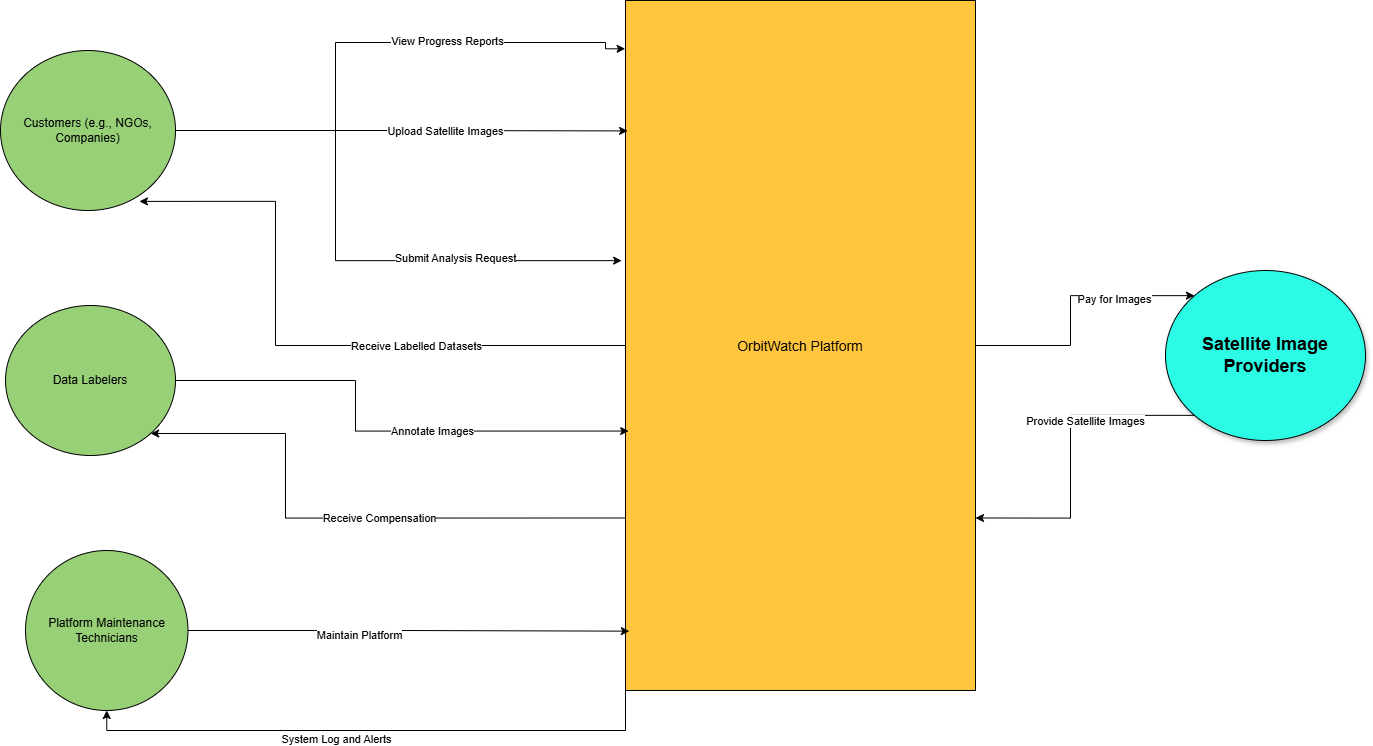

The diagram above was exported from draw.io. Its source (the exported page's mxGraphModel, read from the mxfile embedded in the PNG):
<mxGraphModel dx="2350" dy="746" grid="1" gridSize="10" guides="1" tooltips="1" connect="1" arrows="1" fold="1" page="1" pageScale="1" pageWidth="850" pageHeight="1100" math="0" shadow="0">
  <root>
    <mxCell id="0" />
    <mxCell id="1" parent="0" />
    <mxCell id="nPVB0MrGUOzlUhUWZBmW-53" style="edgeStyle=orthogonalEdgeStyle;rounded=0;orthogonalLoop=1;jettySize=auto;html=1;exitX=0;exitY=0.75;exitDx=0;exitDy=0;entryX=1;entryY=1;entryDx=0;entryDy=0;" parent="1" source="nPVB0MrGUOzlUhUWZBmW-25" target="nPVB0MrGUOzlUhUWZBmW-27" edge="1">
      <mxGeometry relative="1" as="geometry">
        <Array as="points">
          <mxPoint x="110" y="658" />
          <mxPoint x="110" y="573" />
        </Array>
      </mxGeometry>
    </mxCell>
    <mxCell id="nPVB0MrGUOzlUhUWZBmW-54" value="Receive Compensation" style="edgeLabel;html=1;align=center;verticalAlign=middle;resizable=0;points=[];" parent="nPVB0MrGUOzlUhUWZBmW-53" vertex="1" connectable="0">
      <mxGeometry x="-0.118" relative="1" as="geometry">
        <mxPoint as="offset" />
      </mxGeometry>
    </mxCell>
    <mxCell id="nPVB0MrGUOzlUhUWZBmW-57" style="edgeStyle=orthogonalEdgeStyle;rounded=0;orthogonalLoop=1;jettySize=auto;html=1;exitX=0;exitY=1;exitDx=0;exitDy=0;entryX=0.5;entryY=1;entryDx=0;entryDy=0;" parent="1" source="nPVB0MrGUOzlUhUWZBmW-25" target="nPVB0MrGUOzlUhUWZBmW-29" edge="1">
      <mxGeometry relative="1" as="geometry" />
    </mxCell>
    <mxCell id="nPVB0MrGUOzlUhUWZBmW-58" value="System Log and Alerts" style="edgeLabel;html=1;align=center;verticalAlign=middle;resizable=0;points=[];" parent="nPVB0MrGUOzlUhUWZBmW-57" vertex="1" connectable="0">
      <mxGeometry x="0.139" y="8" relative="1" as="geometry">
        <mxPoint as="offset" />
      </mxGeometry>
    </mxCell>
    <mxCell id="nPVB0MrGUOzlUhUWZBmW-59" style="edgeStyle=orthogonalEdgeStyle;rounded=0;orthogonalLoop=1;jettySize=auto;html=1;entryX=0;entryY=0;entryDx=0;entryDy=0;" parent="1" source="nPVB0MrGUOzlUhUWZBmW-25" target="nPVB0MrGUOzlUhUWZBmW-28" edge="1">
      <mxGeometry relative="1" as="geometry" />
    </mxCell>
    <mxCell id="nPVB0MrGUOzlUhUWZBmW-60" value="Pay for Images" style="edgeLabel;html=1;align=center;verticalAlign=middle;resizable=0;points=[];" parent="nPVB0MrGUOzlUhUWZBmW-59" vertex="1" connectable="0">
      <mxGeometry x="0.4049" y="-3" relative="1" as="geometry">
        <mxPoint as="offset" />
      </mxGeometry>
    </mxCell>
    <mxCell id="nPVB0MrGUOzlUhUWZBmW-25" value="OrbitWatch Platform" style="shape=rectangle;strokeColor=black;fillColor=#FFC53D;fontSize=14;" parent="1" vertex="1">
      <mxGeometry x="450" y="140" width="350" height="690" as="geometry" />
    </mxCell>
    <mxCell id="nPVB0MrGUOzlUhUWZBmW-47" style="edgeStyle=orthogonalEdgeStyle;rounded=0;orthogonalLoop=1;jettySize=auto;html=1;entryX=-0.011;entryY=0.377;entryDx=0;entryDy=0;entryPerimeter=0;" parent="1" source="nPVB0MrGUOzlUhUWZBmW-26" target="nPVB0MrGUOzlUhUWZBmW-25" edge="1">
      <mxGeometry relative="1" as="geometry">
        <mxPoint x="160" y="400" as="targetPoint" />
        <Array as="points">
          <mxPoint x="160" y="270" />
          <mxPoint x="160" y="400" />
        </Array>
      </mxGeometry>
    </mxCell>
    <mxCell id="nPVB0MrGUOzlUhUWZBmW-48" value="Submit Analysis Request" style="edgeLabel;html=1;align=center;verticalAlign=middle;resizable=0;points=[];" parent="nPVB0MrGUOzlUhUWZBmW-47" vertex="1" connectable="0">
      <mxGeometry x="0.2448" y="3" relative="1" as="geometry">
        <mxPoint x="51" as="offset" />
      </mxGeometry>
    </mxCell>
    <mxCell id="nPVB0MrGUOzlUhUWZBmW-26" value="Customers (e.g., NGOs, Companies)" style="ellipse;whiteSpace=wrap;html=1;fillColor=#97D077;shadow=0;" parent="1" vertex="1">
      <mxGeometry x="-175" y="190" width="175" height="160" as="geometry" />
    </mxCell>
    <mxCell id="nPVB0MrGUOzlUhUWZBmW-27" value="Data Labelers" style="ellipse;whiteSpace=wrap;html=1;fillColor=#97D077;" parent="1" vertex="1">
      <mxGeometry x="-170" y="445" width="170" height="150" as="geometry" />
    </mxCell>
    <mxCell id="nPVB0MrGUOzlUhUWZBmW-61" style="edgeStyle=orthogonalEdgeStyle;rounded=0;orthogonalLoop=1;jettySize=auto;html=1;exitX=0;exitY=1;exitDx=0;exitDy=0;entryX=1;entryY=0.75;entryDx=0;entryDy=0;" parent="1" source="nPVB0MrGUOzlUhUWZBmW-28" target="nPVB0MrGUOzlUhUWZBmW-25" edge="1">
      <mxGeometry relative="1" as="geometry" />
    </mxCell>
    <mxCell id="nPVB0MrGUOzlUhUWZBmW-62" value="Provide Satellite Images" style="edgeLabel;html=1;align=center;verticalAlign=middle;resizable=0;points=[];" parent="nPVB0MrGUOzlUhUWZBmW-61" vertex="1" connectable="0">
      <mxGeometry x="-0.3162" y="5" relative="1" as="geometry">
        <mxPoint as="offset" />
      </mxGeometry>
    </mxCell>
    <mxCell id="nPVB0MrGUOzlUhUWZBmW-28" value="&lt;h2&gt;Satellite Image Providers&lt;/h2&gt;" style="ellipse;whiteSpace=wrap;html=1;fillColor=#2BFAE5;shadow=1;" parent="1" vertex="1">
      <mxGeometry x="990" y="410" width="200" height="170" as="geometry" />
    </mxCell>
    <mxCell id="nPVB0MrGUOzlUhUWZBmW-29" value="Platform Maintenance Technicians" style="ellipse;whiteSpace=wrap;html=1;fillColor=#97D077;" parent="1" vertex="1">
      <mxGeometry x="-150" y="690" width="162.5" height="160" as="geometry" />
    </mxCell>
    <mxCell id="nPVB0MrGUOzlUhUWZBmW-43" style="edgeStyle=orthogonalEdgeStyle;rounded=0;orthogonalLoop=1;jettySize=auto;html=1;exitX=1;exitY=0.5;exitDx=0;exitDy=0;entryX=-0.001;entryY=0.07;entryDx=0;entryDy=0;entryPerimeter=0;" parent="1" source="nPVB0MrGUOzlUhUWZBmW-26" target="nPVB0MrGUOzlUhUWZBmW-25" edge="1">
      <mxGeometry relative="1" as="geometry">
        <mxPoint x="420" y="176" as="targetPoint" />
        <Array as="points">
          <mxPoint x="160" y="270" />
          <mxPoint x="160" y="182" />
          <mxPoint x="430" y="182" />
          <mxPoint x="430" y="188" />
        </Array>
      </mxGeometry>
    </mxCell>
    <mxCell id="nPVB0MrGUOzlUhUWZBmW-44" value="View Progress Reports" style="edgeLabel;html=1;align=center;verticalAlign=middle;resizable=0;points=[];" parent="nPVB0MrGUOzlUhUWZBmW-43" vertex="1" connectable="0">
      <mxGeometry x="0.0943" y="-6" relative="1" as="geometry">
        <mxPoint x="62" y="-8" as="offset" />
      </mxGeometry>
    </mxCell>
    <mxCell id="nPVB0MrGUOzlUhUWZBmW-45" style="edgeStyle=orthogonalEdgeStyle;rounded=0;orthogonalLoop=1;jettySize=auto;html=1;entryX=0.006;entryY=0.189;entryDx=0;entryDy=0;entryPerimeter=0;" parent="1" source="nPVB0MrGUOzlUhUWZBmW-26" target="nPVB0MrGUOzlUhUWZBmW-25" edge="1">
      <mxGeometry relative="1" as="geometry" />
    </mxCell>
    <mxCell id="nPVB0MrGUOzlUhUWZBmW-46" value="Upload Satellite Images" style="edgeLabel;html=1;align=center;verticalAlign=middle;resizable=0;points=[];" parent="nPVB0MrGUOzlUhUWZBmW-45" vertex="1" connectable="0">
      <mxGeometry x="-0.063" y="-1" relative="1" as="geometry">
        <mxPoint x="58" y="-1" as="offset" />
      </mxGeometry>
    </mxCell>
    <mxCell id="nPVB0MrGUOzlUhUWZBmW-49" style="edgeStyle=orthogonalEdgeStyle;rounded=0;orthogonalLoop=1;jettySize=auto;html=1;entryX=0.794;entryY=0.943;entryDx=0;entryDy=0;entryPerimeter=0;" parent="1" source="nPVB0MrGUOzlUhUWZBmW-25" target="nPVB0MrGUOzlUhUWZBmW-26" edge="1">
      <mxGeometry relative="1" as="geometry">
        <Array as="points">
          <mxPoint x="100" y="485" />
          <mxPoint x="100" y="341" />
        </Array>
      </mxGeometry>
    </mxCell>
    <mxCell id="nPVB0MrGUOzlUhUWZBmW-50" value="Receive Labelled Datasets" style="edgeLabel;html=1;align=center;verticalAlign=middle;resizable=0;points=[];" parent="nPVB0MrGUOzlUhUWZBmW-49" vertex="1" connectable="0">
      <mxGeometry x="-0.149" y="4" relative="1" as="geometry">
        <mxPoint x="59" y="-4" as="offset" />
      </mxGeometry>
    </mxCell>
    <mxCell id="nPVB0MrGUOzlUhUWZBmW-51" style="edgeStyle=orthogonalEdgeStyle;rounded=0;orthogonalLoop=1;jettySize=auto;html=1;entryX=0.009;entryY=0.624;entryDx=0;entryDy=0;entryPerimeter=0;" parent="1" source="nPVB0MrGUOzlUhUWZBmW-27" target="nPVB0MrGUOzlUhUWZBmW-25" edge="1">
      <mxGeometry relative="1" as="geometry">
        <Array as="points">
          <mxPoint x="180" y="520" />
          <mxPoint x="180" y="571" />
        </Array>
      </mxGeometry>
    </mxCell>
    <mxCell id="nPVB0MrGUOzlUhUWZBmW-52" value="Annotate Images" style="edgeLabel;html=1;align=center;verticalAlign=middle;resizable=0;points=[];" parent="nPVB0MrGUOzlUhUWZBmW-51" vertex="1" connectable="0">
      <mxGeometry x="0.2178" relative="1" as="geometry">
        <mxPoint as="offset" />
      </mxGeometry>
    </mxCell>
    <mxCell id="nPVB0MrGUOzlUhUWZBmW-55" style="edgeStyle=orthogonalEdgeStyle;rounded=0;orthogonalLoop=1;jettySize=auto;html=1;entryX=0.011;entryY=0.914;entryDx=0;entryDy=0;entryPerimeter=0;" parent="1" source="nPVB0MrGUOzlUhUWZBmW-29" target="nPVB0MrGUOzlUhUWZBmW-25" edge="1">
      <mxGeometry relative="1" as="geometry" />
    </mxCell>
    <mxCell id="nPVB0MrGUOzlUhUWZBmW-56" value="Maintain Platform" style="edgeLabel;html=1;align=center;verticalAlign=middle;resizable=0;points=[];" parent="nPVB0MrGUOzlUhUWZBmW-55" vertex="1" connectable="0">
      <mxGeometry x="-0.2209" y="-4" relative="1" as="geometry">
        <mxPoint x="-2" as="offset" />
      </mxGeometry>
    </mxCell>
  </root>
</mxGraphModel>